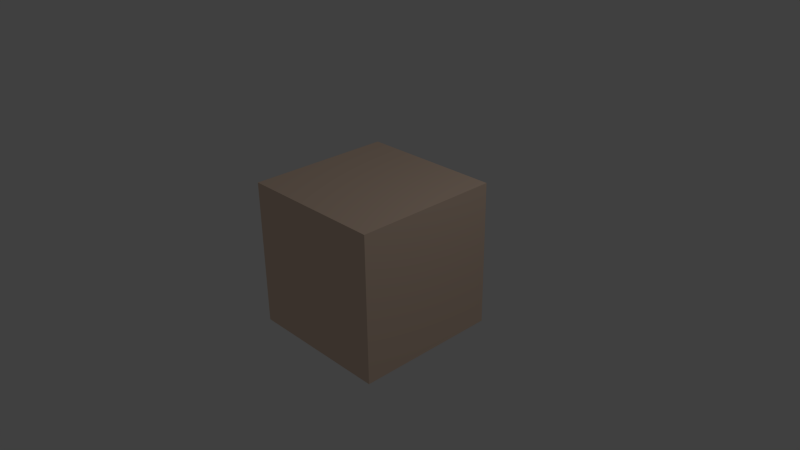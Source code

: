 # Source: theater_materials_low_impact.blend  (saved by Blender 2.73.0; exported with 4.5.12 LTS)
import bpy
from mathutils import Matrix  # noqa: F401  (used for matrix-valued properties, if any)

bpy.ops.wm.read_factory_settings(use_empty=True)
scene = bpy.context.scene
scene.name = 'Scene'

# ---- collections
col_collection_1 = bpy.data.collections.new('Collection 1'); scene.collection.children.link(col_collection_1)

# ---- materials (node trees are filled in below, after node groups)
mat_tan = bpy.data.materials.new('Tan')
mat_tan.alpha_threshold = 0.0
mat_tan.use_transparent_shadow = False
mat_tan.diffuse_color = (0.402, 0.1812, 0.04092, 1.0)
mat_tan.roughness = 0.5
mat_tan.specular_intensity = 0.0
mat_tan.line_color = (0.0, 0.0, 0.0, 1.0)
mat_yellow = bpy.data.materials.new('Yellow')
mat_yellow.alpha_threshold = 0.0
mat_yellow.use_transparent_shadow = False
mat_yellow.diffuse_color = (1.0, 0.6867, 0.402, 1.0)
mat_yellow.roughness = 0.5
mat_yellow.specular_intensity = 0.0
mat_umber = bpy.data.materials.new('Umber')
mat_umber.alpha_threshold = 0.0
mat_umber.use_transparent_shadow = False
mat_umber.diffuse_color = (0.09084, 0.02732, 0.0, 1.0)
mat_umber.roughness = 0.5
mat_umber.specular_intensity = 0.0
mat_red = bpy.data.materials.new('Red')
mat_red.alpha_threshold = 0.0
mat_red.use_transparent_shadow = False
mat_red.diffuse_color = (0.2051, 0.007499, 0.01033, 1.0)
mat_red.roughness = 0.5
mat_red.specular_intensity = 0.0
mat_green = bpy.data.materials.new('Green')
mat_green.alpha_threshold = 0.0
mat_green.use_transparent_shadow = False
mat_green.diffuse_color = (0.0382, 0.2582, 0.02732, 1.0)
mat_green.roughness = 0.5
mat_green.specular_intensity = 0.0
mat_blue = bpy.data.materials.new('Blue')
mat_blue.alpha_threshold = 0.0
mat_blue.use_transparent_shadow = False
mat_blue.diffuse_color = (0.06301, 0.1651, 0.2423, 1.0)
mat_blue.roughness = 0.5
mat_blue.specular_intensity = 0.0
mat_flesh = bpy.data.materials.new('Flesh')
mat_flesh.alpha_threshold = 0.0
mat_flesh.use_transparent_shadow = False
mat_flesh.diffuse_color = (0.8276, 0.6261, 0.4889, 1.0)
mat_flesh.roughness = 0.5
mat_flesh.specular_intensity = 0.0
mat_black = bpy.data.materials.new('Black')
mat_black.alpha_threshold = 0.0
mat_black.use_transparent_shadow = False
mat_black.diffuse_color = (0.01341, 0.01341, 0.01341, 1.0)
mat_black.roughness = 0.5
mat_black.specular_intensity = 0.3
mat_white = bpy.data.materials.new('White')
mat_white.alpha_threshold = 0.0
mat_white.use_transparent_shadow = False
mat_white.roughness = 0.5
mat_white.specular_intensity = 0.0
mat_carmine = bpy.data.materials.new('Carmine')
mat_carmine.alpha_threshold = 0.0
mat_carmine.use_transparent_shadow = False
mat_carmine.diffuse_color = (0.6376, 0.1384, 0.1559, 1.0)
mat_carmine.roughness = 0.5
mat_carmine.specular_intensity = 0.0

# ---- material node trees

# ---- world
world_world = bpy.data.worlds.new('World'); scene.world = world_world
world_world.color = (0.05088, 0.05088, 0.05088)
world_world.use_sun_shadow = False
world_world.sun_shadow_jitter_overblur = 0.0
world_world.cycles.sampling_method = 'MANUAL'
world_world.cycles.sample_map_resolution = 256

# ---- cameras
cam_camera = bpy.data.cameras.new('Camera')
cam_camera.clip_end = 100.0
cam_camera.lens = 35.0
cam_camera.sensor_width = 32.0
cam_camera.sensor_height = 18.0
cam_camera.ortho_scale = 7.314
cam_camera.dof.focus_distance = 0.0
cam_camera.dof.aperture_fstop = 128.0

# ---- lights
light_lamp = bpy.data.lights.new('Lamp', 'POINT')
light_lamp.transmission_factor = 0.0
light_lamp.cutoff_distance = 30.0
light_lamp.energy = 100.0
light_lamp.shadow_buffer_clip_start = 1.001
light_lamp.shadow_soft_size = 0.1
light_lamp.shadow_maximum_resolution = 0.006
light_lamp.use_absolute_resolution = True
light_lamp.cycles.use_multiple_importance_sampling = False

# ---- meshes
me_cube = bpy.data.meshes.new('Cube')
me_cube.from_pydata([(1.0, 1.0, -1.0), (1.0, -1.0, -1.0), (-1.0, -1.0, -1.0), (-1.0, 1.0, -1.0), (1.0, 1.0, 1.0), (1.0, -1.0, 1.0), (-1.0, -1.0, 1.0), (-1.0, 1.0, 1.0)], [], [(0, 1, 2, 3), (4, 7, 6, 5), (0, 4, 5, 1), (1, 5, 6, 2), (2, 6, 7, 3), (4, 0, 3, 7)])
me_cube.polygons.foreach_set('material_index', [6, 6, 6, 6, 6, 6])
me_cube.materials.append(mat_tan)
me_cube.materials.append(mat_yellow)
me_cube.materials.append(mat_umber)
me_cube.materials.append(mat_red)
me_cube.materials.append(mat_green)
me_cube.materials.append(mat_blue)
me_cube.materials.append(mat_flesh)
me_cube.materials.append(mat_black)
me_cube.materials.append(mat_white)
me_cube.materials.append(mat_carmine)
me_cube.use_remesh_preserve_volume = False
me_cube.use_remesh_preserve_attributes = False
me_cube.use_mirror_vertex_groups = False
me_cube.update()

# ---- objects
ob_color_cube = bpy.data.objects.new('Color Cube', me_cube)
ob_lamp = bpy.data.objects.new('Lamp', light_lamp)
ob_camera = bpy.data.objects.new('Camera', cam_camera)

# ---- transforms, parenting, visibility, modifiers, constraints
ob_color_cube.location = (0.0, 0.0, 0.0)
ob_color_cube.lock_rotations_4d = False
ob_color_cube.empty_display_type = 'ARROWS'
ob_color_cube.lineart.crease_threshold = 0.0
ob_lamp.location = (4.076, 1.005, 5.904)
ob_lamp.rotation_euler = (0.6503, 0.05522, 1.866)
ob_lamp.lock_rotations_4d = False
ob_lamp.empty_display_type = 'ARROWS'
ob_lamp.color = (0.0, 0.0, 0.0, 0.0)
ob_lamp.lineart.crease_threshold = 0.0
ob_camera.location = (7.481, -6.508, 5.344)
ob_camera.rotation_euler = (1.109, 0.01082, 0.8149)
ob_camera.lock_rotations_4d = False
ob_camera.empty_display_type = 'ARROWS'
ob_camera.color = (0.0, 0.0, 0.0, 0.0)
ob_camera.display_type = 'WIRE'
ob_camera.lineart.crease_threshold = 0.0

# ---- collection membership
col_collection_1.objects.link(ob_color_cube)
col_collection_1.objects.link(ob_lamp)
col_collection_1.objects.link(ob_camera)

# ---- scene / render settings (as saved in the file)
scene.camera = ob_camera
scene.frame_start = 1; scene.frame_end = 250; scene.frame_set(1)
scene.render.engine = 'BLENDER_EEVEE_NEXT'
scene.render.resolution_percentage = 50
scene.render.dither_intensity = 0.0
scene.cycles.use_denoising = False
scene.cycles.samples = 10
scene.cycles.sampling_pattern = 'TABULATED_SOBOL'
scene.cycles.light_sampling_threshold = 0.0
scene.cycles.use_adaptive_sampling = False
scene.cycles.use_light_tree = False
scene.cycles.blur_glossy = 0.0
scene.cycles.pixel_filter_type = 'GAUSSIAN'
scene.cycles.sample_clamp_indirect = 0.0
scene.view_settings.view_transform = 'Standard'
bpy.context.view_layer.update()

